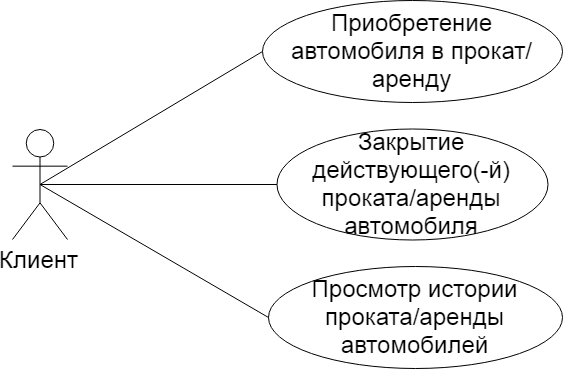

The diagram above was exported from draw.io. Its source (the exported page's mxGraphModel, read from the mxfile embedded in the PNG):
<mxGraphModel dx="2044" dy="706" grid="1" gridSize="10" guides="1" tooltips="1" connect="1" arrows="1" fold="1" page="1" pageScale="1" pageWidth="827" pageHeight="1169" math="0" shadow="0">
  <root>
    <mxCell id="0" />
    <mxCell id="1" parent="0" />
    <mxCell id="hXpGk8Rmq3E_s6R6mvWx-1" value="&lt;font style=&quot;font-size: 24px&quot;&gt;Клиент&lt;/font&gt;" style="shape=umlActor;verticalLabelPosition=bottom;labelBackgroundColor=#ffffff;verticalAlign=top;html=1;outlineConnect=0;" parent="1" vertex="1">
      <mxGeometry x="-440" y="181" width="55" height="110" as="geometry" />
    </mxCell>
    <mxCell id="hXpGk8Rmq3E_s6R6mvWx-7" value="&lt;font style=&quot;font-size: 24px&quot;&gt;Просмотр истории проката/аренды автомобилей&lt;/font&gt;" style="ellipse;whiteSpace=wrap;html=1;" parent="1" vertex="1">
      <mxGeometry x="-184" y="318" width="294" height="102" as="geometry" />
    </mxCell>
    <mxCell id="hXpGk8Rmq3E_s6R6mvWx-11" value="&lt;font style=&quot;font-size: 24px&quot;&gt;Приобретение автомобиля в прокат/аренду&lt;/font&gt;" style="ellipse;whiteSpace=wrap;html=1;" parent="1" vertex="1">
      <mxGeometry x="-190" y="52" width="300" height="102" as="geometry" />
    </mxCell>
    <mxCell id="hXpGk8Rmq3E_s6R6mvWx-12" value="&lt;font style=&quot;font-size: 24px&quot;&gt;Закрытие действующего(-й) проката/аренды автомобиля&lt;/font&gt;" style="ellipse;whiteSpace=wrap;html=1;" parent="1" vertex="1">
      <mxGeometry x="-175.5" y="180.5" width="271" height="111" as="geometry" />
    </mxCell>
    <mxCell id="hXpGk8Rmq3E_s6R6mvWx-20" value="" style="endArrow=none;html=1;entryX=0;entryY=0.5;entryDx=0;entryDy=0;exitX=0.5;exitY=0.5;exitDx=0;exitDy=0;exitPerimeter=0;" parent="1" source="hXpGk8Rmq3E_s6R6mvWx-1" target="hXpGk8Rmq3E_s6R6mvWx-7" edge="1">
      <mxGeometry width="50" height="50" relative="1" as="geometry">
        <mxPoint x="70" y="240" as="sourcePoint" />
        <mxPoint x="130" y="390" as="targetPoint" />
      </mxGeometry>
    </mxCell>
    <mxCell id="hXpGk8Rmq3E_s6R6mvWx-21" value="" style="endArrow=none;html=1;entryX=0;entryY=0.5;entryDx=0;entryDy=0;exitX=0.5;exitY=0.5;exitDx=0;exitDy=0;exitPerimeter=0;" parent="1" source="hXpGk8Rmq3E_s6R6mvWx-1" target="hXpGk8Rmq3E_s6R6mvWx-12" edge="1">
      <mxGeometry width="50" height="50" relative="1" as="geometry">
        <mxPoint x="70" y="230" as="sourcePoint" />
        <mxPoint x="90" y="460" as="targetPoint" />
      </mxGeometry>
    </mxCell>
    <mxCell id="hXpGk8Rmq3E_s6R6mvWx-23" value="" style="endArrow=none;html=1;entryX=0;entryY=0.5;entryDx=0;entryDy=0;exitX=0.5;exitY=0.5;exitDx=0;exitDy=0;exitPerimeter=0;" parent="1" source="hXpGk8Rmq3E_s6R6mvWx-1" target="hXpGk8Rmq3E_s6R6mvWx-11" edge="1">
      <mxGeometry width="50" height="50" relative="1" as="geometry">
        <mxPoint x="50" y="170" as="sourcePoint" />
        <mxPoint x="100" y="120" as="targetPoint" />
      </mxGeometry>
    </mxCell>
  </root>
</mxGraphModel>